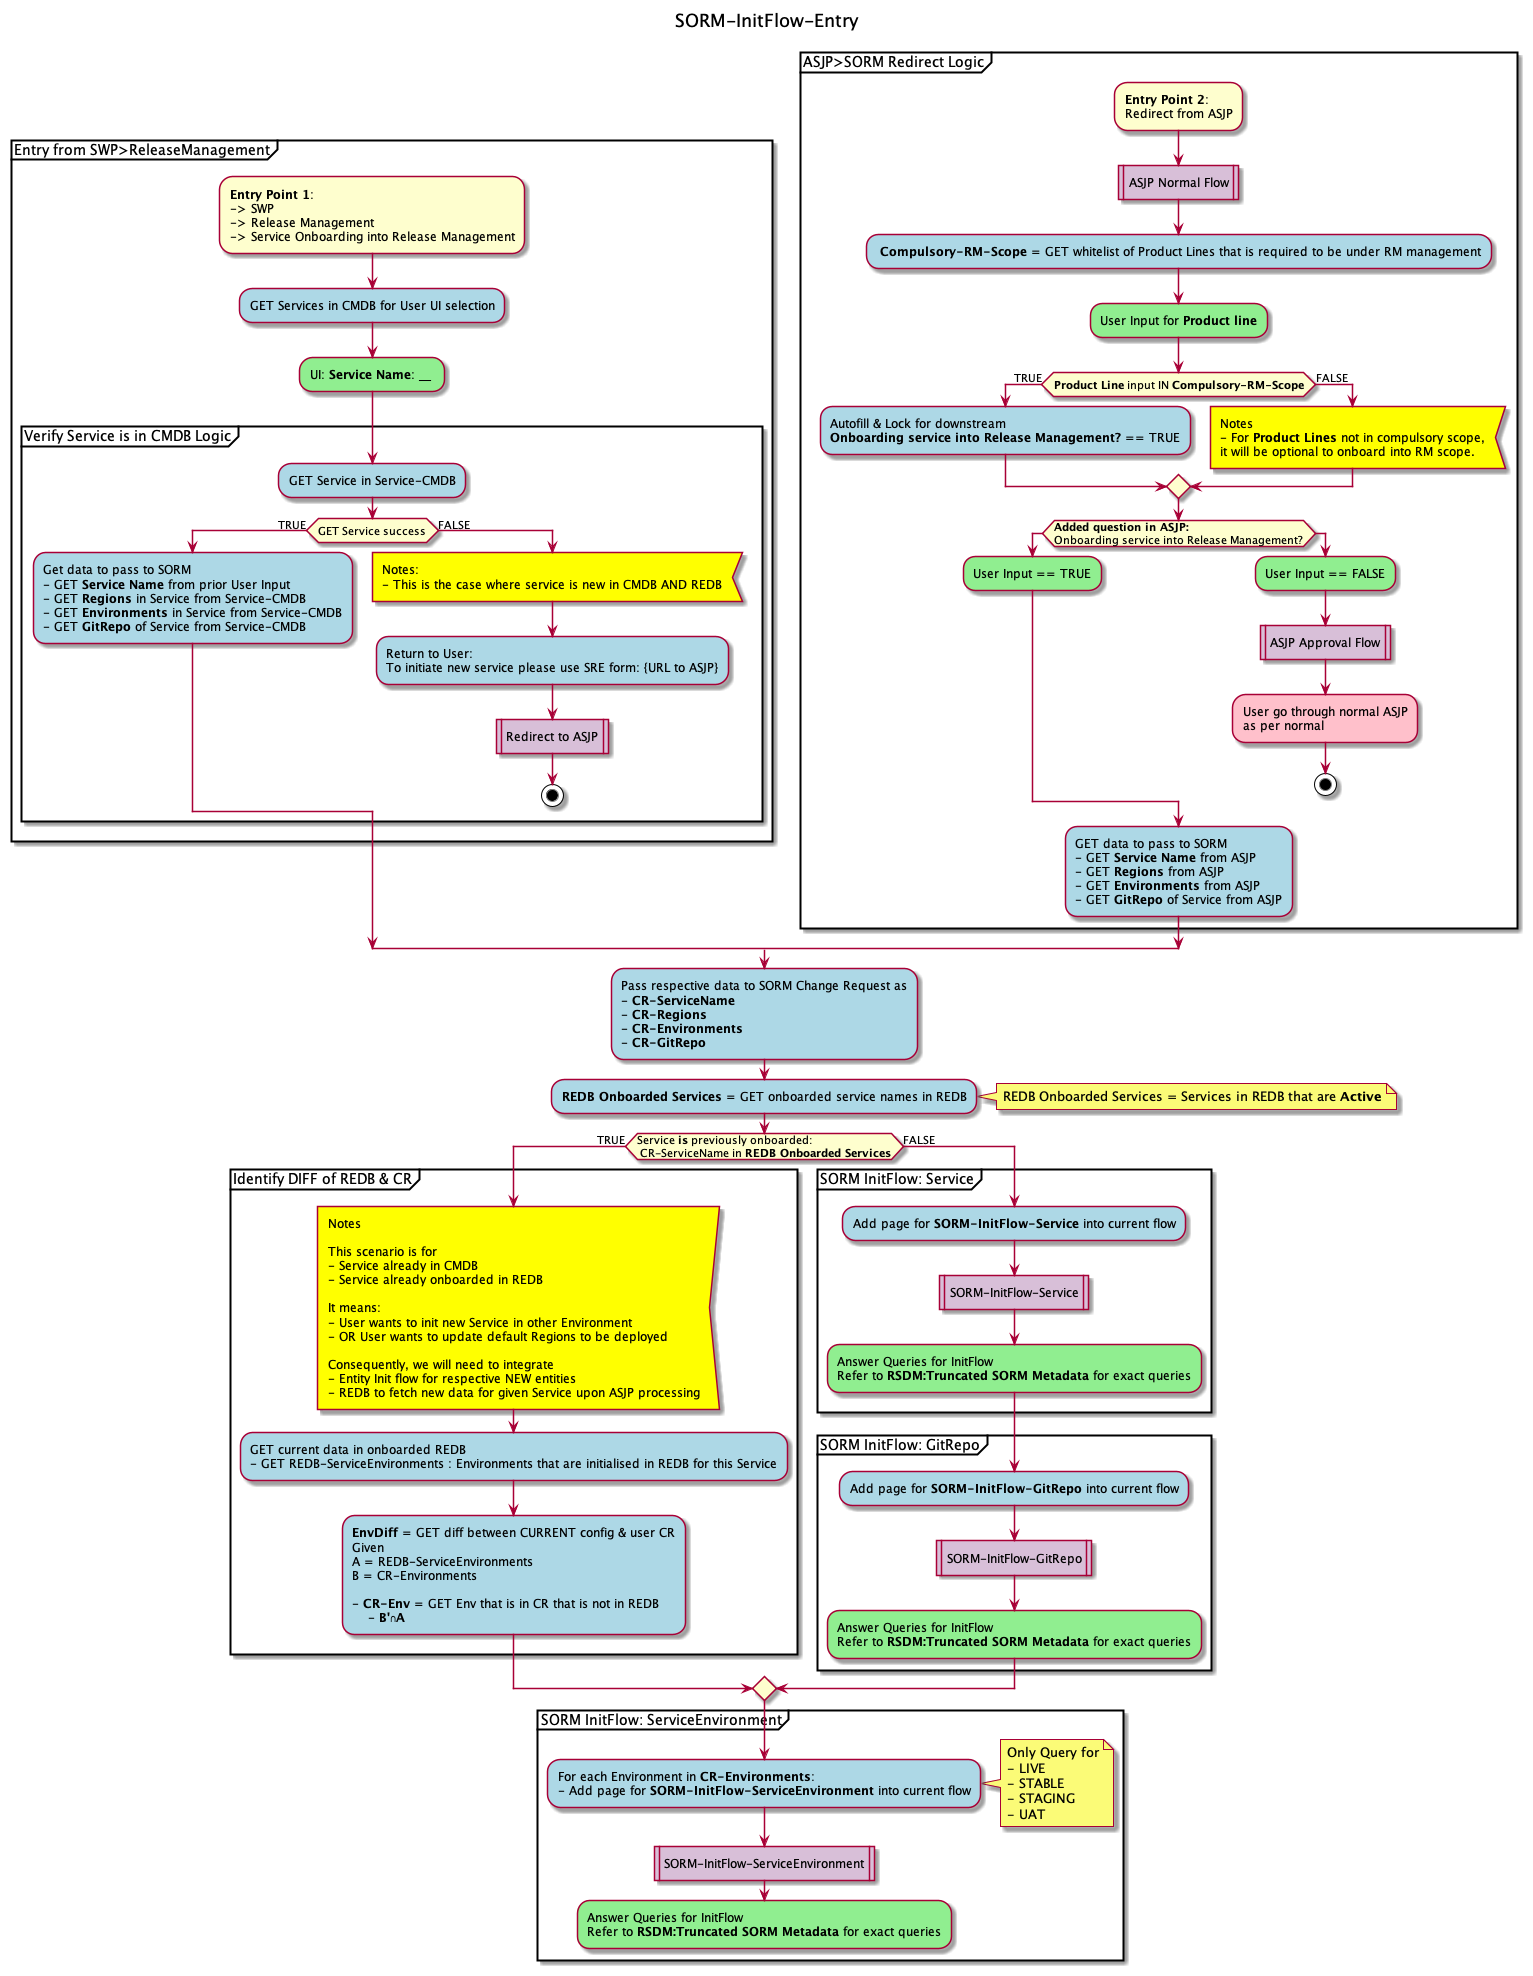

The diagram above was rendered by PlantUML. Its source (embedded in the PNG):
@startuml
title SORM-InitFlow-Entry

split
    partition "Entry from SWP>ReleaseManagement"
        -[hidden]->
        :<b>Entry Point 1</b>:\n-> SWP\n-> Release Management\n-> Service Onboarding into Release Management;
        #LightBlue:GET Services in CMDB for User UI selection;
        #LightGreen:UI: <b>Service Name</b>: __ ;

        partition "Verify Service is in CMDB Logic"
            #LightBlue:GET Service in Service-CMDB;
            if (GET Service success) then (TRUE)
                #LightBlue:Get data to pass to SORM
                - GET <b>Service Name</b> from prior User Input
                - GET <b>Regions</b> in Service from Service-CMDB
                - GET <b>Environments</b> in Service from Service-CMDB
                - GET <b>GitRepo</b> of Service from Service-CMDB;
            else (FALSE)
                #Yellow:Notes:\n- This is the case where service is new in CMDB AND REDB<
                #LightBlue:Return to User:\nTo initiate new service please use SRE form: {URL to ASJP};
                #Thistle:Redirect to ASJP|
                stop
            endif
            ' #Thistle:Proceed with init flow\n with prefilled data from Service-CMDB|
        }
    }
split again
    partition "ASJP>SORM Redirect Logic"
        -[hidden]->
        :<b>Entry Point 2</b>:\nRedirect from ASJP;
        #Thistle:ASJP Normal Flow|
        #LightBlue: <b>Compulsory-RM-Scope</b> = GET whitelist of Product Lines that is required to be under RM management;
        #LightGreen:User Input for <b>Product line</b>;
        if (<b>Product Line</b> input IN <b>Compulsory-RM-Scope</b>) then (TRUE)
            #LightBlue:Autofill & Lock for downstream \n<b>Onboarding service into Release Management?</b> == TRUE;
        else (FALSE)
            #Yellow:Notes\n- For <b>Product Lines</b> not in compulsory scope,\nit will be optional to onboard into RM scope.<
        endif
        
        if (**Added question in ASJP:**\nOnboarding service into Release Management?) then 
        #LightGreen:User Input == TRUE;
        else
            #LightGreen:User Input == FALSE;
            #Thistle:ASJP Approval Flow|
            #Pink:User go through normal ASJP 
            as per normal;
            stop
        endif
        #LightBlue:GET data to pass to SORM
        - GET <b>Service Name</b> from ASJP
        - GET <b>Regions</b> from ASJP
        - GET <b>Environments</b> from ASJP
        - GET <b>GitRepo</b> of Service from ASJP;
    }
end split

#LightBlue:Pass respective data to SORM Change Request as
- <b>CR-ServiceName</b>
- <b>CR-Regions</b>
- <b>CR-Environments</b>
- <b>CR-GitRepo</b>;

#LightBlue:<b>REDB Onboarded Services</b> = GET onboarded service names in REDB;
note right 
    REDB Onboarded Services = Services in REDB that are <b>Active</b>
end note

    if (Service <b>is</b> previously onboarded:\n CR-ServiceName in <b>REDB Onboarded Services</b>) then (TRUE)
        partition "Identify DIFF of REDB & CR"{
            #Yellow:Notes

            This scenario is for
            - Service already in CMDB
            - Service already onboarded in REDB

            It means:
            - User wants to init new Service in other Environment
            - OR User wants to update default Regions to be deployed

            Consequently, we will need to integrate
            - Entity Init flow for respective NEW entities
            - REDB to fetch new data for given Service upon ASJP processing<
            #LightBlue:GET current data in onboarded REDB
            - GET REDB-ServiceEnvironments : Environments that are initialised in REDB for this Service;
            
            #LightBlue:<b>EnvDiff</b> = GET diff between CURRENT config & user CR
            Given 
            A = REDB-ServiceEnvironments
            B = CR-Environments

            - <b>CR-Env</b> = GET Env that is in CR that is not in REDB
                - <b>B'∩A</b>;
        }
else (FALSE)
    partition "SORM InitFlow: Service"{
        #LightBlue:Add page for <b>SORM-InitFlow-Service</b> into current flow;
        #Thistle:SORM-InitFlow-Service|
        #LightGreen:Answer Queries for InitFlow
        Refer to <b>RSDM:Truncated SORM Metadata</b> for exact queries;
    }
    partition "SORM InitFlow: GitRepo"{
        #LightBlue:Add page for <b>SORM-InitFlow-GitRepo</b> into current flow;
        #Thistle:SORM-InitFlow-GitRepo|
        #LightGreen:Answer Queries for InitFlow
        Refer to <b>RSDM:Truncated SORM Metadata</b> for exact queries;
    }
endif
partition "SORM InitFlow: ServiceEnvironment"{
    #LightBlue:For each Environment in <b>CR-Environments</b>:
    - Add page for <b>SORM-InitFlow-ServiceEnvironment</b> into current flow;
    note right
        Only Query for
        - LIVE
        - STABLE
        - STAGING
        - UAT
    end note
    #Thistle:SORM-InitFlow-ServiceEnvironment|
    #LightGreen:Answer Queries for InitFlow
    Refer to <b>RSDM:Truncated SORM Metadata</b> for exact queries;
}
    
@enduml